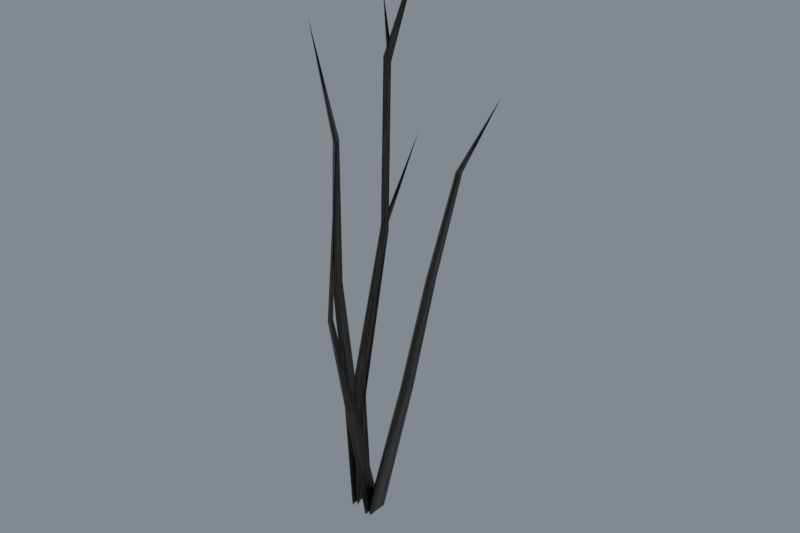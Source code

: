 # Source: reimported.blend  (saved by Blender 5.2.45; exported with 4.5.12 LTS)
import bpy
from mathutils import Matrix  # noqa: F401  (used for matrix-valued properties, if any)

bpy.ops.wm.read_factory_settings(use_empty=True)
scene = bpy.context.scene
scene.name = 'Tree05'

# ---- collections
col_collection = bpy.data.collections.new('Collection'); scene.collection.children.link(col_collection)

# ---- images (referenced by path relative to the original .blend; pixels are not part of the script)
import os
ASSET_DIR = os.environ.get("B2B_ASSET_DIR", "")  # directory of the original .blend (textures are referenced by path, not embedded)
HERE = os.path.dirname(os.path.abspath(__file__))  # packed textures are extracted next to this script under _unpacked/

def load_image(name, relpath, width, height, colorspace="sRGB"):
    """Load a texture the original file referenced (path relative to the .blend, or extracted next to this script)."""
    p = next((c for c in (os.path.join(HERE, relpath), os.path.join(ASSET_DIR, relpath)) if relpath and os.path.exists(c)), "")
    if p:
        img = bpy.data.images.load(p, check_existing=True)
        img.name = name
    else:  # same state as the original file: an image datablock whose file is absent (Cycles renders it pink)
        img = bpy.data.images.new(name, width, height)
        img.source = "FILE"
        img.filepath = "//" + (relpath or name)
    img.colorspace_settings.name = colorspace
    return img
img_tree_03_jpg = load_image('tree_03.jpg', '_unpacked/tree_03.2d54cb8a.jpg', 512, 256, 'sRGB')

# ---- materials (node trees are filled in below, after node groups)
mat_tree_03_jpg = bpy.data.materials.new('tree_03.jpg')
mat_tree_03_jpg.diffuse_color = (0.9576, 0.6774, 0.6922, 1.0)

# ---- material node trees
mat_tree_03_jpg.use_nodes = True; mat_tree_03_jpg.node_tree.nodes.clear()
_N = mat_tree_03_jpg.node_tree.nodes; _L = mat_tree_03_jpg.node_tree.links
n0 = _N.new('ShaderNodeBsdfPrincipled'); n0.name = 'Principled BSDF'; n0.location = (-200, 100)
n0.inputs[10].default_value = 0.005
n1 = _N.new('ShaderNodeOutputMaterial'); n1.name = 'Material Output'; n1.location = (200, 100)
n2 = _N.new('ShaderNodeTexImage'); n2.name = 'Image Texture'; n2.location = (-600, 100)
n2.image = img_tree_03_jpg
_L.new(n0.outputs[0], n1.inputs[0])
_L.new(n2.outputs[0], n0.inputs[0])
n1.is_active_output = True

# ---- world
world_world = bpy.data.worlds.new('World'); scene.world = world_world
world_world.use_nodes = True; world_world.node_tree.nodes.clear()
_N = world_world.node_tree.nodes; _L = world_world.node_tree.links
n0 = _N.new('ShaderNodeOutputWorld'); n0.name = 'World Output'; n0.location = (200, 100)
n1 = _N.new('ShaderNodeBackground'); n1.name = 'Background'; n1.location = (-200, 100)
n1.inputs[0].default_value = (0.32, 0.36, 0.4, 1.0)
n1.inputs[1].default_value = 0.7
_L.new(n1.outputs[0], n0.inputs[0])
n0.is_active_output = True
world_world.color = (0.05088, 0.05088, 0.05088)
world_world.sun_shadow_jitter_overblur = 0.0

# ---- meshes
me_tree05 = bpy.data.meshes.new('Tree05')
me_tree05.from_pydata([(-0.2567, 0.7159, -1.303), (4.048, 1.928, 84.86), (9.348, -3.372, 84.86), (2.92, 7.394, -0.0534), (-1.252, -3.372, 84.86), (-3.758, 0.7159, -0.0534), (4.048, -8.672, 84.86), (2.92, -5.962, -0.0534), (13.6, 12.56, 189.5), (16.4, 9.588, 188.5), (10.81, 9.588, 190.5), (13.6, 6.615, 189.5), (23.65, 3.496, 288.8), (26.22, 0.6576, 287.6), (21.07, 0.6576, 290.0), (23.65, -2.181, 288.8), (36.7, 14.3, 352.8), (13.91, 6.699, -1.724), (25.01, 9.504, 89.66), (30.38, 14.91, 89.66), (7.145, -0.1158, -1.724), (30.31, 4.204, 89.66), (13.82, -6.794, -1.724), (30.99, 24.59, 156.7), (35.06, 28.75, 156.0), (35.0, 20.51, 156.0), (49.83, 24.91, 227.0), (52.47, 27.61, 226.5), (52.44, 22.26, 226.5), (77.84, 24.3, 275.0), (10.72, 6.094, -2.29), (3.497, -27.72, 142.6), (4.823, -24.52, 142.6), (3.948, -0.7203, -2.29), (7.101, -28.83, 143.2), (10.63, -7.398, -2.29), (0.1528, -14.48, 233.7), (24.12, 25.7, 243.7), (15.23, 9.732, 190.4), (13.21, 7.109, 190.6), (15.2, 5.688, 192.7), (21.92, -0.2482, 324.0), (25.92, 1.97, 290.6), (23.85, 0.2684, 289.4), (25.89, -1.399, 288.2), (-0.4202, 6.699, -0.5161), (-11.9, -0.4174, 82.74), (-6.528, 4.991, 82.74), (-7.19, -0.1158, -0.5161), (-6.6, -5.717, 82.74), (-0.5116, -6.794, -0.5161), (-7.711, -11.32, 157.7), (-3.642, -7.16, 156.9), (-3.697, -15.4, 157.0), (-8.499, -6.813, 239.7), (-6.147, -4.094, 240.2), (-4.167, -9.444, 239.9), (-12.69, -17.69, 307.7)], [], [(0, 1, 2), (0, 3, 1), (3, 4, 1), (3, 5, 4), (5, 6, 4), (5, 7, 6), (7, 2, 6), (7, 0, 2), (2, 8, 9), (2, 1, 8), (1, 10, 8), (1, 4, 10), (4, 11, 10), (4, 6, 11), (6, 9, 11), (6, 2, 9), (9, 12, 13), (9, 8, 12), (8, 14, 12), (8, 10, 14), (10, 15, 14), (10, 11, 15), (11, 13, 15), (11, 9, 13), (16, 13, 12), (16, 12, 14), (16, 14, 15), (16, 15, 13), (17, 18, 19), (17, 20, 18), (20, 21, 18), (20, 22, 21), (22, 19, 21), (22, 17, 19), (19, 23, 24), (19, 18, 23), (18, 25, 23), (18, 21, 25), (21, 24, 25), (21, 19, 24), (24, 26, 27), (24, 23, 26), (23, 28, 26), (23, 25, 28), (25, 27, 28), (25, 24, 27), (29, 27, 26), (29, 26, 28), (29, 28, 27), (30, 31, 32), (30, 33, 31), (33, 34, 31), (33, 35, 34), (35, 32, 34), (35, 30, 32), (36, 32, 31), (36, 31, 34), (36, 34, 32), (37, 38, 39), (37, 39, 40), (37, 40, 38), (41, 42, 43), (41, 43, 44), (41, 44, 42), (45, 46, 47), (45, 48, 46), (48, 49, 46), (48, 50, 49), (50, 47, 49), (50, 45, 47), (47, 51, 52), (47, 46, 51), (46, 53, 51), (46, 49, 53), (49, 52, 53), (49, 47, 52), (52, 54, 55), (52, 51, 54), (51, 56, 54), (51, 53, 56), (53, 55, 56), (53, 52, 55), (57, 55, 54), (57, 54, 56), (57, 56, 55)])
me_tree05.polygons.foreach_set('use_smooth', [True] * 85)
_k = set([(12, 13), (12, 14), (13, 15), (14, 15), (26, 27), (26, 28), (27, 28), (31, 32), (31, 34), (32, 34), (54, 55), (54, 56), (55, 56)])
me_tree05.attributes.new('sharp_edge', 'BOOLEAN', 'EDGE').data.foreach_set('value', [ (min(e.vertices), max(e.vertices)) in _k for e in me_tree05.edges])
_uv = me_tree05.uv_layers.new(name='Float2')
_uv.uv.foreach_set('vector', [0.7468, 0.0063, 1.0, 1.492, 0.7468, 1.492, 0.7468, 0.0063, 1.0, 0.0063, 1.0, 1.492, 0.0, 0.0063, 0.2532, 1.492, 0.0, 1.492, 0.0, 0.0063, 0.2532, 0.0063, 0.2532, 1.492, 0.2532, 0.0063, 0.5, 1.492, 0.2532, 1.492, 0.2532, 0.0063, 0.5, 0.0063, 0.5, 1.492, 0.5, 0.0063, 0.7468, 1.492, 0.5, 1.492, 0.5, 0.0063, 0.7468, 0.0063, 0.7468, 1.492, 0.7468, 1.492, 1.0, 2.979, 0.7468, 2.979, 0.7468, 1.492, 1.0, 1.492, 1.0, 2.979, 0.0, 1.492, 0.2532, 2.979, 0.0, 2.979, 0.0, 1.492, 0.2532, 1.492, 0.2532, 2.979, 0.2532, 1.492, 0.5, 2.979, 0.2532, 2.979, 0.2532, 1.492, 0.5, 1.492, 0.5, 2.979, 0.5, 1.492, 0.7468, 2.979, 0.5, 2.979, 0.5, 1.492, 0.7468, 1.492, 0.7468, 2.979, 0.7468, 2.979, 1.0, 4.465, 0.7468, 4.465, 0.7468, 2.979, 1.0, 2.979, 1.0, 4.465, 0.0, 2.979, 0.2532, 4.465, 0.0, 4.465, 0.0, 2.979, 0.2532, 2.979, 0.2532, 4.465, 0.2532, 2.979, 0.5, 4.465, 0.2532, 4.465, 0.2532, 2.979, 0.5, 2.979, 0.5, 4.465, 0.5, 2.979, 0.7468, 4.465, 0.5, 4.465, 0.5, 2.979, 0.7468, 2.979, 0.7468, 4.465, 0.404, 6.003, 0.7468, 4.465, 0.0, 4.465, 0.404, 6.003, 0.0, 4.465, 0.2532, 4.465, 0.404, 6.003, 0.2532, 4.465, 0.5, 4.465, 0.404, 6.003, 0.5, 4.465, 0.7468, 4.465, -0.0332, 0.0063, 0.2502, 1.492, -0.0332, 1.492, -0.0332, 0.0063, 0.2502, 0.0063, 0.2502, 1.492, 0.2502, 0.0063, 0.5318, 1.492, 0.2502, 1.492, 0.2502, 0.0063, 0.5318, 0.0063, 0.5318, 1.492, 0.5318, 0.0063, 0.9668, 1.492, 0.5318, 1.492, 0.5318, 0.0063, 0.9668, 0.0063, 0.9668, 1.492, -0.0332, 1.492, 0.2502, 2.979, -0.0332, 2.979, -0.0332, 1.492, 0.2502, 1.492, 0.2502, 2.979, 0.2502, 1.492, 0.5318, 2.979, 0.2502, 2.979, 0.2502, 1.492, 0.5318, 1.492, 0.5318, 2.979, 0.5318, 1.492, 0.9668, 2.979, 0.5318, 2.979, 0.5318, 1.492, 0.9668, 1.492, 0.9668, 2.979, -0.0332, 2.979, 0.2502, 4.465, -0.0332, 4.465, -0.0332, 2.979, 0.2502, 2.979, 0.2502, 4.465, 0.2502, 2.979, 0.5318, 4.465, 0.2502, 4.465, 0.2502, 2.979, 0.5318, 2.979, 0.5318, 4.465, 0.5318, 2.979, 0.9668, 4.465, 0.5318, 4.465, 0.5318, 2.979, 0.9668, 2.979, 0.9668, 4.465, 0.228, 5.714, -0.0332, 4.465, 0.2502, 4.465, 0.228, 5.714, 0.2502, 4.465, 0.5318, 4.465, 0.228, 5.714, 0.5318, 4.465, -0.0332, 4.465, -0.0553, 2.779, 0.2504, 4.265, -0.0553, 4.265, -0.0553, 2.779, 0.2504, 2.779, 0.2504, 4.265, 0.2504, 2.779, 0.5542, 4.265, 0.2504, 4.265, 0.2504, 2.779, 0.5542, 2.779, 0.5542, 4.265, 0.5542, 2.779, 0.9447, 4.265, 0.5542, 4.265, 0.5542, 2.779, 0.9447, 2.779, 0.9447, 4.265, -0.1158, 5.513, -0.0553, 4.265, 0.2504, 4.265, -0.1158, 5.513, 0.2504, 4.265, 0.5542, 4.265, 0.8842, 5.513, 0.5542, 4.265, 0.9447, 4.265, -0.1158, 5.513, -0.0553, 4.265, 0.2504, 4.265, -0.1158, 5.513, 0.2504, 4.265, 0.5542, 4.265, 0.8842, 5.513, 0.5542, 4.265, 0.9447, 4.265, -0.1158, 5.513, -0.0553, 4.265, 0.2504, 4.265, -0.1158, 5.513, 0.2504, 4.265, 0.5542, 4.265, 0.8842, 5.513, 0.5542, 4.265, 0.9447, 4.265, -0.0332, 0.0063, 0.2502, 1.492, -0.0332, 1.492, -0.0332, 0.0063, 0.2502, 0.0063, 0.2502, 1.492, 0.2502, 0.0063, 0.5318, 1.492, 0.2502, 1.492, 0.2502, 0.0063, 0.5318, 0.0063, 0.5318, 1.492, 0.5318, 0.0063, 0.9668, 1.492, 0.5318, 1.492, 0.5318, 0.0063, 0.9668, 0.0063, 0.9668, 1.492, -0.0332, 1.492, 0.2502, 2.979, -0.0332, 2.979, -0.0332, 1.492, 0.2502, 1.492, 0.2502, 2.979, 0.2502, 1.492, 0.5318, 2.979, 0.2502, 2.979, 0.2502, 1.492, 0.5318, 1.492, 0.5318, 2.979, 0.5318, 1.492, 0.9668, 2.979, 0.5318, 2.979, 0.5318, 1.492, 0.9668, 1.492, 0.9668, 2.979, -0.0332, 2.979, 0.2502, 4.465, -0.0332, 4.465, -0.0332, 2.979, 0.2502, 2.979, 0.2502, 4.465, 0.2502, 2.979, 0.5318, 4.465, 0.2502, 4.465, 0.2502, 2.979, 0.5318, 2.979, 0.5318, 4.465, 0.5318, 2.979, 0.9668, 4.465, 0.5318, 4.465, 0.5318, 2.979, 0.9668, 2.979, 0.9668, 4.465, 0.228, 5.714, -0.0332, 4.465, 0.2502, 4.465, 0.228, 5.714, 0.2502, 4.465, 0.5318, 4.465, 0.228, 5.714, 0.5318, 4.465, -0.0332, 4.465])
me_tree05.materials.append(mat_tree_03_jpg)
me_tree05.update()
me_tree05.normals_split_custom_set([tuple(v) for v in zip(*[iter([0.9617, 0.2669, -0.0633, 0.05486, 0.9969, -0.05619, 0.9664, 0.2428, -0.08486, 0.9617, 0.2669, -0.0633, -0.4553, 0.8881, 0.06317, 0.05486, 0.9969, -0.05619, -0.4553, 0.8881, 0.06317, -0.995, 0.002401, 0.0995, 0.05486, 0.9969, -0.05619, -0.4553, 0.8881, 0.06317, -0.9485, -0.3166, 0.01272, -0.995, 0.002401, 0.0995, -0.9485, -0.3166, 0.01272, 0.008495, -0.9991, 0.0427, -0.995, 0.002401, 0.0995, -0.9485, -0.3166, 0.01272, 0.669, -0.7373, -0.09354, 0.008495, -0.9991, 0.0427, 0.669, -0.7373, -0.09354, 0.9664, 0.2428, -0.08486, 0.008495, -0.9991, 0.0427, 0.669, -0.7373, -0.09354, 0.9617, 0.2669, -0.0633, 0.9664, 0.2428, -0.08486, 0.9664, 0.2428, -0.08486, -0.001748, 1.0, -0.003454, 0.9987, -0.005501, -0.05079, 0.9664, 0.2428, -0.08486, 0.05486, 0.9969, -0.05619, -0.001748, 1.0, -0.003454, 0.05486, 0.9969, -0.05619, -0.9972, 0.006295, 0.0743, -0.001748, 1.0, -0.003454, 0.05486, 0.9969, -0.05619, -0.995, 0.002401, 0.0995, -0.9972, 0.006295, 0.0743, -0.995, 0.002401, 0.0995, 0.005934, -0.9996, 0.02641, -0.9972, 0.006295, 0.0743, -0.995, 0.002401, 0.0995, 0.008495, -0.9991, 0.0427, 0.005934, -0.9996, 0.02641, 0.008495, -0.9991, 0.0427, 0.9987, -0.005501, -0.05079, 0.005934, -0.9996, 0.02641, 0.008495, -0.9991, 0.0427, 0.9664, 0.2428, -0.08486, 0.9987, -0.005501, -0.05079, 0.9987, -0.005501, -0.05079, 0.3461, 0.9368, 0.05088, 0.9404, -0.3175, -0.122, 0.9987, -0.005501, -0.05079, -0.001748, 1.0, -0.003454, 0.3461, 0.9368, 0.05088, -0.001748, 1.0, -0.003454, -0.9399, 0.3175, 0.1254, 0.3461, 0.9368, 0.05088, -0.001748, 1.0, -0.003454, -0.9972, 0.006295, 0.0743, -0.9399, 0.3175, 0.1254, -0.9972, 0.006295, 0.0743, -0.3453, -0.9373, -0.0478, -0.9399, 0.3175, 0.1254, -0.9972, 0.006295, 0.0743, 0.005934, -0.9996, 0.02641, -0.3453, -0.9373, -0.0478, 0.005934, -0.9996, 0.02641, 0.9404, -0.3175, -0.122, -0.3453, -0.9373, -0.0478, 0.005934, -0.9996, 0.02641, 0.9987, -0.005501, -0.05079, 0.9404, -0.3175, -0.122, 0.3177, 0.09744, 0.9432, 0.9861, 0.02767, -0.1641, -0.05138, 0.9864, -0.1559, 0.3177, 0.09744, 0.9432, -0.05138, 0.9864, -0.1559, -0.9693, -0.01973, 0.2452, 0.3177, 0.09744, 0.9432, -0.9693, -0.01973, 0.2452, 0.07761, -0.9692, 0.2336, 0.3177, 0.09744, 0.9432, 0.07761, -0.9692, 0.2336, 0.9861, 0.02767, -0.1641, -0.2946, 0.9551, -0.03285, -0.9871, 0.005398, 0.1603, 0.3619, 0.9015, -0.2373, -0.2946, 0.9551, -0.03285, -0.9291, -0.3019, 0.2134, -0.9871, 0.005398, 0.1603, -0.9291, -0.3019, 0.2134, 0.3934, -0.9088, 0.1389, -0.9871, 0.005398, 0.1603, -0.9291, -0.3019, 0.2134, 0.8712, -0.4808, -0.09935, 0.3934, -0.9088, 0.1389, 0.8712, -0.4808, -0.09935, 0.3619, 0.9015, -0.2373, 0.3934, -0.9088, 0.1389, 0.8712, -0.4808, -0.09935, -0.2946, 0.9551, -0.03285, 0.3619, 0.9015, -0.2373, 0.3619, 0.9015, -0.2373, -0.9902, -0.005162, 0.1394, 0.3868, 0.9209, -0.04816, 0.3619, 0.9015, -0.2373, -0.9871, 0.005398, 0.1603, -0.9902, -0.005162, 0.1394, -0.9871, 0.005398, 0.1603, 0.3867, -0.9216, 0.03253, -0.9902, -0.005162, 0.1394, -0.9871, 0.005398, 0.1603, 0.3934, -0.9088, 0.1389, 0.3867, -0.9216, 0.03253, 0.3934, -0.9088, 0.1389, 0.3868, 0.9209, -0.04816, 0.3867, -0.9216, 0.03253, 0.3934, -0.9088, 0.1389, 0.3619, 0.9015, -0.2373, 0.3868, 0.9209, -0.04816, 0.3868, 0.9209, -0.04816, -0.9178, 0.3126, 0.2447, 0.8577, 0.4718, -0.2043, 0.3868, 0.9209, -0.04816, -0.9902, -0.005162, 0.1394, -0.9178, 0.3126, 0.2447, -0.9902, -0.005162, 0.1394, -0.2683, -0.9591, 0.09011, -0.9178, 0.3126, 0.2447, -0.9902, -0.005162, 0.1394, 0.3867, -0.9216, 0.03253, -0.2683, -0.9591, 0.09011, 0.3867, -0.9216, 0.03253, 0.8577, 0.4718, -0.2043, -0.2683, -0.9591, 0.09011, 0.3867, -0.9216, 0.03253, 0.3868, 0.9209, -0.04816, 0.8577, 0.4718, -0.2043, -0.8098, -0.02509, 0.5862, 0.353, 0.9277, -0.1214, -0.8637, -0.003476, 0.504, -0.8098, -0.02509, 0.5862, -0.8637, -0.003476, 0.504, 0.3401, -0.93, -0.1392, -0.8098, -0.02509, 0.5862, 0.3401, -0.93, -0.1392, 0.353, 0.9277, -0.1214, -0.4972, 0.8514, 0.1668, -0.9975, 0.07017, -0.003315, 0.7385, 0.6606, 0.1349, -0.4972, 0.8514, 0.1668, -0.8651, -0.4938, -0.08818, -0.9975, 0.07017, -0.003315, -0.8651, -0.4938, -0.08818, -0.07431, -0.9821, -0.1728, -0.9975, 0.07017, -0.003315, -0.8651, -0.4938, -0.08818, 0.9808, -0.1951, 0.008351, -0.07431, -0.9821, -0.1728, 0.9808, -0.1951, 0.008351, 0.7385, 0.6606, 0.1349, -0.07431, -0.9821, -0.1728, 0.9808, -0.1951, 0.008351, -0.4972, 0.8514, 0.1668, 0.7385, 0.6606, 0.1349, -0.9613, -0.2624, 0.08423, -0.04218, 0.9929, -0.1116, -0.9094, -0.4151, 0.0269, -0.9613, -0.2624, 0.08423, -0.9094, -0.4151, 0.0269, 0.7607, -0.6295, 0.1582, -0.9613, -0.2624, 0.08423, 0.7607, -0.6295, 0.1582, -0.04218, 0.9929, -0.1116, -0.9624, -0.03939, 0.2688, 0.3305, 0.8874, -0.3213, -0.9814, 0.03982, 0.1879, -0.9624, -0.03939, 0.2688, -0.9814, 0.03982, 0.1879, 0.3188, -0.8998, 0.2977, -0.9624, -0.03939, 0.2688, 0.3188, -0.8998, 0.2977, 0.3305, 0.8874, -0.3213, -0.9634, -0.229, 0.1393, 0.4612, 0.88, 0.1135, -0.9984, 0.01445, -0.05551, -0.9634, -0.229, 0.1393, -0.9984, 0.01445, -0.05551, 0.3726, -0.9253, 0.07099, -0.9634, -0.229, 0.1393, 0.3726, -0.9253, 0.07099, 0.4612, 0.88, 0.1135, -0.2876, 0.9578, -0.001399, -0.9997, -0.0002053, -0.02411, 0.3867, 0.9094, 0.1533, -0.2876, 0.9578, -0.001399, -0.9471, -0.3162, -0.05469, -0.9997, -0.0002053, -0.02411, -0.9471, -0.3162, -0.05469, 0.3786, -0.9231, -0.06749, -0.9997, -0.0002053, -0.02411, -0.9471, -0.3162, -0.05469, 0.8708, -0.4867, 0.06999, 0.3786, -0.9231, -0.06749, 0.8708, -0.4867, 0.06999, 0.3867, 0.9094, 0.1533, 0.3786, -0.9231, -0.06749, 0.8708, -0.4867, 0.06999, -0.2876, 0.9578, -0.001399, 0.3867, 0.9094, 0.1533, 0.3867, 0.9094, 0.1533, -0.9971, -0.03841, 0.06517, 0.3786, 0.9256, 0.0004236, 0.3867, 0.9094, 0.1533, -0.9997, -0.0002053, -0.02411, -0.9971, -0.03841, 0.06517, -0.9997, -0.0002053, -0.02411, 0.4137, -0.9087, -0.05547, -0.9971, -0.03841, 0.06517, -0.9997, -0.0002053, -0.02411, 0.3786, -0.9231, -0.06749, 0.4137, -0.9087, -0.05547, 0.3786, -0.9231, -0.06749, 0.3786, 0.9256, 0.0004236, 0.4137, -0.9087, -0.05547, 0.3786, -0.9231, -0.06749, 0.3867, 0.9094, 0.1533, 0.3786, 0.9256, 0.0004236, 0.3786, 0.9256, 0.0004236, -0.9697, 0.2433, -0.02437, 0.7644, 0.6443, -0.02329, 0.3786, 0.9256, 0.0004236, -0.9971, -0.03841, 0.06517, -0.9697, 0.2433, -0.02437, -0.9971, -0.03841, 0.06517, -0.2327, -0.971, 0.05518, -0.9697, 0.2433, -0.02437, -0.9971, -0.03841, 0.06517, 0.4137, -0.9087, -0.05547, -0.2327, -0.971, 0.05518, 0.4137, -0.9087, -0.05547, 0.7644, 0.6443, -0.02329, -0.2327, -0.971, 0.05518, 0.4137, -0.9087, -0.05547, 0.3786, 0.9256, 0.0004236, 0.7644, 0.6443, -0.02329, -0.9196, 0.3709, 0.1292, 0.1662, 0.9635, 0.2101, -0.9845, -0.1535, -0.08519, -0.9196, 0.3709, 0.1292, -0.9845, -0.1535, -0.08519, 0.6361, -0.7715, -0.0139, -0.9196, 0.3709, 0.1292, 0.6361, -0.7715, -0.0139, 0.1662, 0.9635, 0.2101])] * 3)])
arm_tree05_skeleton = bpy.data.armatures.new('Tree05_skeleton')  # bones are not reproduced

# ---- objects
ob_tree05_skeleton = bpy.data.objects.new('Tree05_skeleton', arm_tree05_skeleton)
ob_tree05 = bpy.data.objects.new('Tree05', me_tree05)

# ---- transforms, parenting, visibility, modifiers, constraints
ob_tree05_skeleton.location = (0.0, 0.0, 0.0)
ob_tree05_skeleton.show_in_front = True
ob_tree05.parent = ob_tree05_skeleton
ob_tree05.location = (0.0, 0.0, 0.0)
_vg = ob_tree05.vertex_groups.new(name='Cylinder08')
_vg.add([0, 1, 2, 3, 4, 5, 6, 7, 8, 9, 10, 11, 12, 13, 14, 15, 16, 17, 18, 19, 20, 21, 22, 23, 24, 25, 26, 27, 28, 29, 30, 31, 32, 33, 34, 35, 36, 37, 38, 39, 40, 41, 42, 43, 44, 45, 46, 47, 48, 49, 50, 51, 52, 53, 54, 55, 56, 57], 1.0, 'REPLACE')
_m = ob_tree05.modifiers.new('Armature', 'ARMATURE')
_m.object = ob_tree05_skeleton

# ---- collection membership
scene.collection.objects.link(ob_tree05_skeleton)
scene.collection.objects.link(ob_tree05)

# ---- scene / render settings (as saved in the file)
scene.frame_start = 0; scene.frame_end = 0; scene.frame_set(0)
scene.render.engine = 'CYCLES'
scene.render.resolution_x = 900
scene.render.resolution_y = 600
scene.render.film_transparent = True
scene.render.bake_bias = 0.0
scene.render.bake_samples = 0
scene.render.compositor_device = 'GPU'
scene.cycles.samples = 8
scene.eevee.use_volume_custom_range = False
scene.eevee.fast_gi_thickness_near = 0.1
scene.eevee.fast_gi_thickness_far = 0.0
scene.eevee.ray_tracing_options.screen_trace_thickness = 0.1
scene.view_settings.view_transform = 'Standard'
bpy.context.view_layer.update()

# ---- added for rendering (the .blend has no active camera): camera
cam_auto = bpy.data.cameras.new('AutoCamera')
cam_auto.lens = 50.0
cam_auto.sensor_width = 36.0
cam_auto.clip_end = 6023.43
ob_auto_camera = bpy.data.objects.new('AutoCamera', cam_auto)
scene.collection.objects.link(ob_auto_camera)
ob_auto_camera.location = (375.793, -411.899, 449.835)
ob_auto_camera.rotation_euler = (1.09748, -7.21219e-08, 0.694738)
scene.camera = ob_auto_camera
bpy.context.view_layer.update()
